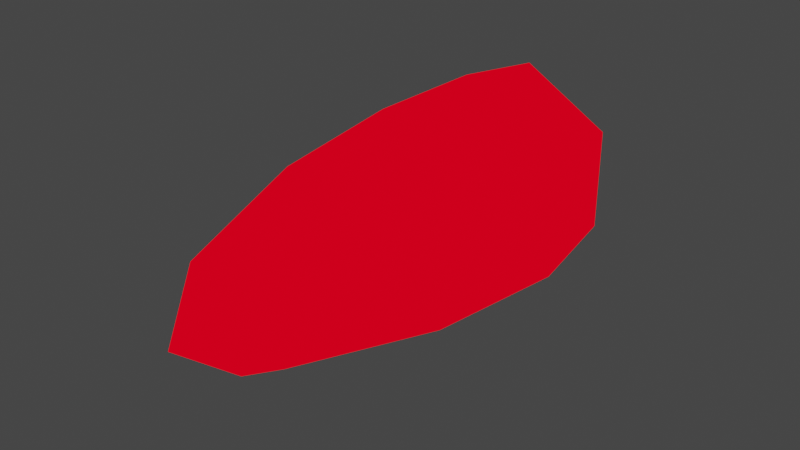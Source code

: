 # Source: projectil.blend  (saved by Blender 3.4.6; exported with 4.5.12 LTS)
import bpy
from mathutils import Matrix  # noqa: F401  (used for matrix-valued properties, if any)

bpy.ops.wm.read_factory_settings(use_empty=True)
scene = bpy.context.scene
scene.name = 'Scene'

# ---- collections
col_collection = bpy.data.collections.new('Collection'); scene.collection.children.link(col_collection)

# ---- materials (node trees are filled in below, after node groups)
mat_material_001 = bpy.data.materials.new('Material.001')
mat_material_001.use_transparent_shadow = False
mat_material_002 = bpy.data.materials.new('Material.002')
mat_material_002.use_transparent_shadow = False

# ---- material node trees
mat_material_001.use_nodes = True; mat_material_001.node_tree.nodes.clear()
_N = mat_material_001.node_tree.nodes; _L = mat_material_001.node_tree.links
n0 = _N.new('ShaderNodeOutputMaterial'); n0.name = 'Material Output'; n0.location = (300, 300)
n1 = _N.new('ShaderNodeEmission'); n1.name = 'Emission'; n1.location = (10, 300)
n1.inputs[0].default_value = (1.0, 0.0, 0.01118, 0.5)
_L.new(n1.outputs[0], n0.inputs[0])
n0.is_active_output = True
mat_material_002.use_nodes = True; mat_material_002.node_tree.nodes.clear()
_N = mat_material_002.node_tree.nodes; _L = mat_material_002.node_tree.links
n0 = _N.new('ShaderNodeOutputMaterial'); n0.name = 'Material Output'; n0.location = (300, 300)
n1 = _N.new('ShaderNodeEmission'); n1.name = 'Emission'; n1.location = (10, 300)
_L.new(n1.outputs[0], n0.inputs[0])
n0.is_active_output = True

# ---- world
world_world = bpy.data.worlds.new('World'); scene.world = world_world
world_world.use_nodes = True; world_world.node_tree.nodes.clear()
_N = world_world.node_tree.nodes; _L = world_world.node_tree.links
n0 = _N.new('ShaderNodeOutputWorld'); n0.name = 'World Output'; n0.location = (300, 300)
n1 = _N.new('ShaderNodeBackground'); n1.name = 'Background'; n1.location = (10, 300)
n1.inputs[0].default_value = (0.05088, 0.05088, 0.05088, 1.0)
_L.new(n1.outputs[0], n0.inputs[0])
n0.is_active_output = True
world_world.color = (0.05088, 0.05088, 0.05088)
world_world.use_sun_shadow = False
world_world.sun_shadow_jitter_overblur = 0.0

# ---- meshes
me_sphere = bpy.data.meshes.new('Sphere')
me_sphere.from_pydata([(-9.208e-10, 0.2528, 0.3178), (-9.208e-10, 0.4379, 0.1842), (-9.208e-10, 0.5057, -0.1018), (-9.208e-10, 0.4379, -0.5272), (-9.208e-10, 0.2528, -1.018), (0.219, 0.1264, 0.3178), (0.3792, 0.219, 0.1842), (0.4379, 0.2528, -0.1018), (0.3792, 0.219, -0.5272), (0.219, 0.1264, -1.018), (0.219, -0.1264, 0.3178), (0.3792, -0.219, 0.1842), (0.4379, -0.2528, -0.1018), (0.3792, -0.219, -0.5272), (0.219, -0.1264, -1.018), (-3.86e-08, -0.2528, 0.3178), (-6.12e-08, -0.4379, 0.1842), (-7.627e-08, -0.5057, -0.1018), (-6.12e-08, -0.4379, -0.5272), (-3.86e-08, -0.2528, -1.018), (-9.208e-10, 1.197e-08, 0.3116), (-0.219, -0.1264, 0.3178), (-0.3792, -0.219, 0.1842), (-0.4379, -0.2528, -0.1018), (-0.3792, -0.219, -0.5272), (-0.219, -0.1264, -1.018), (-0.219, 0.1264, 0.3178), (-0.3792, 0.219, 0.1842), (-0.4379, 0.2528, -0.1018), (-0.3792, 0.219, -0.5272), (-0.219, 0.1264, -1.018), (-9.208e-10, 1.197e-08, -1.285)], [], [(2, 7, 6, 1), (0, 5, 20), (31, 9, 4), (3, 8, 7, 2), (1, 6, 5, 0), (4, 9, 8, 3), (31, 14, 9), (8, 13, 12, 7), (6, 11, 10, 5), (9, 14, 13, 8), (7, 12, 11, 6), (5, 10, 20), (31, 19, 14), (13, 18, 17, 12), (11, 16, 15, 10), (14, 19, 18, 13), (12, 17, 16, 11), (10, 15, 20), (18, 24, 23, 17), (16, 22, 21, 15), (19, 25, 24, 18), (17, 23, 22, 16), (15, 21, 20), (31, 25, 19), (22, 27, 26, 21), (25, 30, 29, 24), (23, 28, 27, 22), (21, 26, 20), (31, 30, 25), (24, 29, 28, 23), (30, 4, 3, 29), (28, 2, 1, 27), (26, 0, 20), (31, 4, 30), (29, 3, 2, 28), (27, 1, 0, 26)])
me_sphere.polygons.foreach_set('material_index', [1, 1, 1, 1, 1, 1, 1, 1, 1, 1, 1, 1, 1, 1, 1, 1, 1, 1, 1, 1, 1, 1, 1, 1, 1, 1, 1, 1, 1, 1, 1, 1, 1, 1, 1, 1])
_uv = me_sphere.uv_layers.new(name='UVMap')
_uv.uv.foreach_set('vector', [0.6667, 0.5, 0.5, 0.5, 0.5, 0.6667, 0.6667, 0.6667, 0.6667, 0.8333, 0.5, 0.8333, 0.5833, 1.0, 0.5833, 0.0, 0.5, 0.1667, 0.6667, 0.1667, 0.6667, 0.3333, 0.5, 0.3333, 0.5, 0.5, 0.6667, 0.5, 0.6667, 0.6667, 0.5, 0.6667, 0.5, 0.8333, 0.6667, 0.8333, 0.6667, 0.1667, 0.5, 0.1667, 0.5, 0.3333, 0.6667, 0.3333, 0.4167, 0.0, 0.3333, 0.1667, 0.5, 0.1667, 0.5, 0.3333, 0.3333, 0.3333, 0.3333, 0.5, 0.5, 0.5, 0.5, 0.6667, 0.3333, 0.6667, 0.3333, 0.8333, 0.5, 0.8333, 0.5, 0.1667, 0.3333, 0.1667, 0.3333, 0.3333, 0.5, 0.3333, 0.5, 0.5, 0.3333, 0.5, 0.3333, 0.6667, 0.5, 0.6667, 0.5, 0.8333, 0.3333, 0.8333, 0.4167, 1.0, 0.25, 0.0, 0.1667, 0.1667, 0.3333, 0.1667, 0.3333, 0.3333, 0.1667, 0.3333, 0.1667, 0.5, 0.3333, 0.5, 0.3333, 0.6667, 0.1667, 0.6667, 0.1667, 0.8333, 0.3333, 0.8333, 0.3333, 0.1667, 0.1667, 0.1667, 0.1667, 0.3333, 0.3333, 0.3333, 0.3333, 0.5, 0.1667, 0.5, 0.1667, 0.6667, 0.3333, 0.6667, 0.3333, 0.8333, 0.1667, 0.8333, 0.25, 1.0, 0.1667, 0.3333, 0.0, 0.3333, 0.0, 0.5, 0.1667, 0.5, 0.1667, 0.6667, 0.0, 0.6667, 0.0, 0.8333, 0.1667, 0.8333, 0.1667, 0.1667, 0.0, 0.1667, 0.0, 0.3333, 0.1667, 0.3333, 0.1667, 0.5, 0.0, 0.5, 0.0, 0.6667, 0.1667, 0.6667, 0.1667, 0.8333, 0.0, 0.8333, 0.08333, 1.0, 0.08333, 0.0, 0.0, 0.1667, 0.1667, 0.1667, 1.0, 0.6667, 0.8333, 0.6667, 0.8333, 0.8333, 1.0, 0.8333, 1.0, 0.1667, 0.8333, 0.1667, 0.8333, 0.3333, 1.0, 0.3333, 1.0, 0.5, 0.8333, 0.5, 0.8333, 0.6667, 1.0, 0.6667, 1.0, 0.8333, 0.8333, 0.8333, 0.9167, 1.0, 0.9167, 0.0, 0.8333, 0.1667, 1.0, 0.1667, 1.0, 0.3333, 0.8333, 0.3333, 0.8333, 0.5, 1.0, 0.5, 0.8333, 0.1667, 0.6667, 0.1667, 0.6667, 0.3333, 0.8333, 0.3333, 0.8333, 0.5, 0.6667, 0.5, 0.6667, 0.6667, 0.8333, 0.6667, 0.8333, 0.8333, 0.6667, 0.8333, 0.75, 1.0, 0.75, 0.0, 0.6667, 0.1667, 0.8333, 0.1667, 0.8333, 0.3333, 0.6667, 0.3333, 0.6667, 0.5, 0.8333, 0.5, 0.8333, 0.6667, 0.6667, 0.6667, 0.6667, 0.8333, 0.8333, 0.8333])
me_sphere.materials.append(mat_material_001)
me_sphere.materials.append(mat_material_002)
me_sphere.update()
me_sphere_001 = bpy.data.meshes.new('Sphere.001')
me_sphere_001.from_pydata([(0.0, 0.5, 0.8654), (0.0, 0.866, 0.4114), (0.0, 1.0, -0.476), (0.0, 0.866, -1.74), (0.0, 0.5, -2.997), (0.433, 0.25, 0.8654), (0.75, 0.433, 0.4114), (0.866, 0.5, -0.476), (0.75, 0.433, -1.74), (0.433, 0.25, -2.997), (0.433, -0.25, 0.8654), (0.75, -0.433, 0.4114), (0.866, -0.5, -0.476), (0.75, -0.433, -1.74), (0.433, -0.25, -2.997), (-7.451e-08, -0.5, 0.8654), (-1.192e-07, -0.866, 0.4114), (-1.49e-07, -1.0, -0.476), (-1.192e-07, -0.866, -1.74), (-7.451e-08, -0.5, -2.997), (0.0, 0.0, 1.0), (-0.433, -0.25, 0.8654), (-0.75, -0.433, 0.4114), (-0.866, -0.5, -0.476), (-0.75, -0.433, -1.74), (-0.433, -0.25, -2.997), (-0.433, 0.25, 0.8654), (-0.75, 0.433, 0.4114), (-0.866, 0.5, -0.476), (-0.75, 0.433, -1.74), (-0.433, 0.25, -2.997), (0.0, 0.0, -3.581)], [], [(2, 7, 6, 1), (0, 5, 20), (31, 9, 4), (3, 8, 7, 2), (1, 6, 5, 0), (4, 9, 8, 3), (31, 14, 9), (8, 13, 12, 7), (6, 11, 10, 5), (9, 14, 13, 8), (7, 12, 11, 6), (5, 10, 20), (31, 19, 14), (13, 18, 17, 12), (11, 16, 15, 10), (14, 19, 18, 13), (12, 17, 16, 11), (10, 15, 20), (18, 24, 23, 17), (16, 22, 21, 15), (19, 25, 24, 18), (17, 23, 22, 16), (15, 21, 20), (31, 25, 19), (22, 27, 26, 21), (25, 30, 29, 24), (23, 28, 27, 22), (21, 26, 20), (31, 30, 25), (24, 29, 28, 23), (30, 4, 3, 29), (28, 2, 1, 27), (26, 0, 20), (31, 4, 30), (29, 3, 2, 28), (27, 1, 0, 26)])
_uv = me_sphere_001.uv_layers.new(name='UVMap')
_uv.uv.foreach_set('vector', [0.6667, 0.5, 0.5, 0.5, 0.5, 0.6667, 0.6667, 0.6667, 0.6667, 0.8333, 0.5, 0.8333, 0.5833, 1.0, 0.5833, 0.0, 0.5, 0.1667, 0.6667, 0.1667, 0.6667, 0.3333, 0.5, 0.3333, 0.5, 0.5, 0.6667, 0.5, 0.6667, 0.6667, 0.5, 0.6667, 0.5, 0.8333, 0.6667, 0.8333, 0.6667, 0.1667, 0.5, 0.1667, 0.5, 0.3333, 0.6667, 0.3333, 0.4167, 0.0, 0.3333, 0.1667, 0.5, 0.1667, 0.5, 0.3333, 0.3333, 0.3333, 0.3333, 0.5, 0.5, 0.5, 0.5, 0.6667, 0.3333, 0.6667, 0.3333, 0.8333, 0.5, 0.8333, 0.5, 0.1667, 0.3333, 0.1667, 0.3333, 0.3333, 0.5, 0.3333, 0.5, 0.5, 0.3333, 0.5, 0.3333, 0.6667, 0.5, 0.6667, 0.5, 0.8333, 0.3333, 0.8333, 0.4167, 1.0, 0.25, 0.0, 0.1667, 0.1667, 0.3333, 0.1667, 0.3333, 0.3333, 0.1667, 0.3333, 0.1667, 0.5, 0.3333, 0.5, 0.3333, 0.6667, 0.1667, 0.6667, 0.1667, 0.8333, 0.3333, 0.8333, 0.3333, 0.1667, 0.1667, 0.1667, 0.1667, 0.3333, 0.3333, 0.3333, 0.3333, 0.5, 0.1667, 0.5, 0.1667, 0.6667, 0.3333, 0.6667, 0.3333, 0.8333, 0.1667, 0.8333, 0.25, 1.0, 0.1667, 0.3333, 0.0, 0.3333, 0.0, 0.5, 0.1667, 0.5, 0.1667, 0.6667, 0.0, 0.6667, 0.0, 0.8333, 0.1667, 0.8333, 0.1667, 0.1667, 0.0, 0.1667, 0.0, 0.3333, 0.1667, 0.3333, 0.1667, 0.5, 0.0, 0.5, 0.0, 0.6667, 0.1667, 0.6667, 0.1667, 0.8333, 0.0, 0.8333, 0.08333, 1.0, 0.08333, 0.0, 0.0, 0.1667, 0.1667, 0.1667, 1.0, 0.6667, 0.8333, 0.6667, 0.8333, 0.8333, 1.0, 0.8333, 1.0, 0.1667, 0.8333, 0.1667, 0.8333, 0.3333, 1.0, 0.3333, 1.0, 0.5, 0.8333, 0.5, 0.8333, 0.6667, 1.0, 0.6667, 1.0, 0.8333, 0.8333, 0.8333, 0.9167, 1.0, 0.9167, 0.0, 0.8333, 0.1667, 1.0, 0.1667, 1.0, 0.3333, 0.8333, 0.3333, 0.8333, 0.5, 1.0, 0.5, 0.8333, 0.1667, 0.6667, 0.1667, 0.6667, 0.3333, 0.8333, 0.3333, 0.8333, 0.5, 0.6667, 0.5, 0.6667, 0.6667, 0.8333, 0.6667, 0.8333, 0.8333, 0.6667, 0.8333, 0.75, 1.0, 0.75, 0.0, 0.6667, 0.1667, 0.8333, 0.1667, 0.8333, 0.3333, 0.6667, 0.3333, 0.6667, 0.5, 0.8333, 0.5, 0.8333, 0.6667, 0.6667, 0.6667, 0.6667, 0.8333, 0.8333, 0.8333])
me_sphere_001.materials.append(mat_material_001)
me_sphere_001.materials.append(mat_material_002)
me_sphere_001.update()

# ---- objects
ob_sphere = bpy.data.objects.new('Sphere', me_sphere)
ob_sphere_001 = bpy.data.objects.new('Sphere.001', me_sphere_001)

# ---- transforms, parenting, visibility, modifiers, constraints
ob_sphere.location = (0.0, 0.0, 0.0)
ob_sphere.rotation_euler = (-1.571, -0.0, 0.0)
ob_sphere_001.location = (0.0, 0.0, 0.0)
ob_sphere_001.rotation_euler = (-1.571, -0.0, 0.0)

# ---- collection membership
col_collection.objects.link(ob_sphere)
col_collection.objects.link(ob_sphere_001)

# ---- scene / render settings (as saved in the file)
scene.frame_start = 1; scene.frame_end = 250; scene.frame_set(1)
scene.render.engine = 'BLENDER_EEVEE_NEXT'
scene.cycles.sampling_pattern = 'TABULATED_SOBOL'
scene.cycles.use_light_tree = False
scene.view_settings.view_transform = 'Filmic'
bpy.context.view_layer.update()

# ---- added for rendering (the .blend has no active camera): camera
cam_auto = bpy.data.cameras.new('AutoCamera')
cam_auto.lens = 50.0
cam_auto.sensor_width = 36.0
cam_auto.clip_end = 1000.0
ob_auto_camera = bpy.data.objects.new('AutoCamera', cam_auto)
scene.collection.objects.link(ob_auto_camera)
ob_auto_camera.location = (4.89461, -7.16405, 3.91569)
ob_auto_camera.rotation_euler = (1.09748, -7.21219e-08, 0.694738)
scene.camera = ob_auto_camera
bpy.context.view_layer.update()
